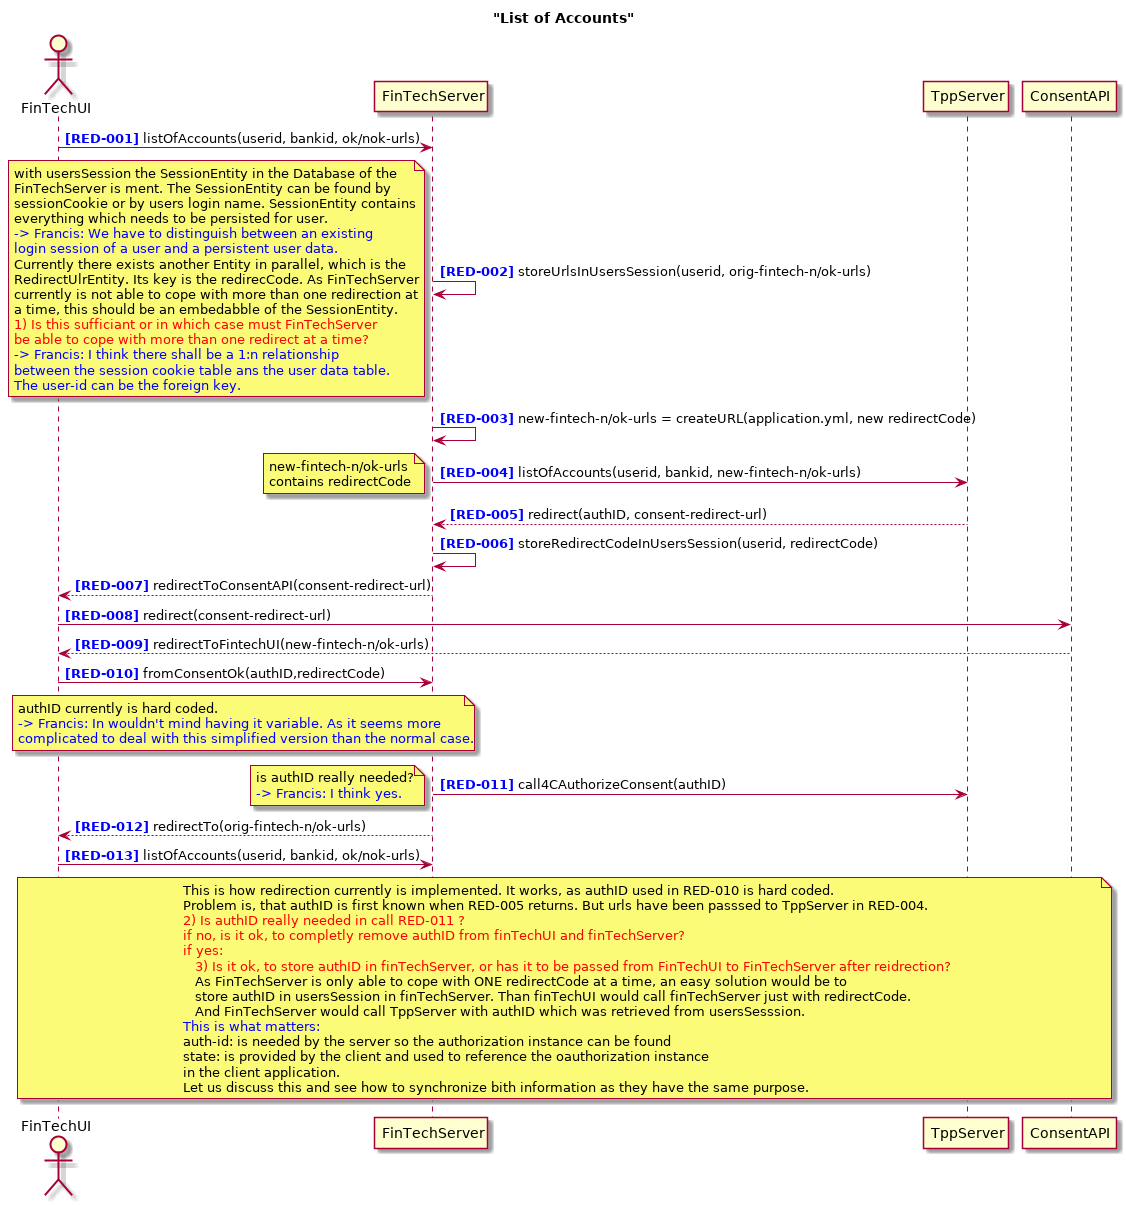

The diagram above was rendered by PlantUML. Its source (embedded in the PNG):
@startuml
title "List of Accounts"
autonumber 1 1 "<b><color blue>[RED-000]</color></b>"
actor FinTechUI
FinTechUI -> FinTechServer : listOfAccounts(userid, bankid, ok/nok-urls)
FinTechServer -> FinTechServer : storeUrlsInUsersSession(userid, orig-fintech-n/ok-urls)
note left
with usersSession the SessionEntity in the Database of the
FinTechServer is ment. The SessionEntity can be found by
sessionCookie or by users login name. SessionEntity contains
everything which needs to be persisted for user.
<color blue>-> Francis: We have to distinguish between an existing
<color blue>login session of a user and a persistent user data.
Currently there exists another Entity in parallel, which is the
RedirectUlrEntity. Its key is the redirecCode. As FinTechServer
currently is not able to cope with more than one redirection at
a time, this should be an embedabble of the SessionEntity.
<color red>1) Is this sufficiant or in which case must FinTechServer
<color red>be able to cope with more than one redirect at a time?
<color blue>-> Francis: I think there shall be a 1:n relationship
<color blue>between the session cookie table ans the user data table.
<color blue>The user-id can be the foreign key.
end note
FinTechServer -> FinTechServer : new-fintech-n/ok-urls = createURL(application.yml, new redirectCode)
FinTechServer -> TppServer : listOfAccounts(userid, bankid, new-fintech-n/ok-urls)
note left
new-fintech-n/ok-urls
contains redirectCode
end note
FinTechServer <-- TppServer : redirect(authID, consent-redirect-url)
FinTechServer -> FinTechServer : storeRedirectCodeInUsersSession(userid, redirectCode)
FinTechUI <-- FinTechServer : redirectToConsentAPI(consent-redirect-url)
FinTechUI -> ConsentAPI : redirect(consent-redirect-url)
FinTechUI <-- ConsentAPI : redirectToFintechUI(new-fintech-n/ok-urls)
FinTechUI -> FinTechServer : fromConsentOk(authID,redirectCode)
note over FinTechUI, FinTechServer
authID currently is hard coded.
<color blue>-> Francis: In wouldn't mind having it variable. As it seems more
<color blue>complicated to deal with this simplified version than the normal case.
end note
FinTechServer -> TppServer : call4CAuthorizeConsent(authID)
note left
    is authID really needed?
    <color blue>-> Francis: I think yes.
end note
FinTechUI <-- FinTechServer : redirectTo(orig-fintech-n/ok-urls)
FinTechUI -> FinTechServer : listOfAccounts(userid, bankid, ok/nok-urls)
note over FinTechUI, ConsentAPI
This is how redirection currently is implemented. It works, as authID used in RED-010 is hard coded.
Problem is, that authID is first known when RED-005 returns. But urls have been passsed to TppServer in RED-004.
<color red>2) Is authID really needed in call RED-011 ?
<color red>if no, is it ok, to completly remove authID from finTechUI and finTechServer?
<color red>if yes:
<color red>   3) Is it ok, to store authID in finTechServer, or has it to be passed from FinTechUI to FinTechServer after reidrection?
   As FinTechServer is only able to cope with ONE redirectCode at a time, an easy solution would be to
   store authID in usersSession in finTechServer. Than finTechUI would call finTechServer just with redirectCode.
   And FinTechServer would call TppServer with authID which was retrieved from usersSesssion.
<color blue>This is what matters:
auth-id: is needed by the server so the authorization instance can be found
state: is provided by the client and used to reference the oauthorization instance
in the client application.
Let us discuss this and see how to synchronize bith information as they have the same purpose.
end note
@enduml